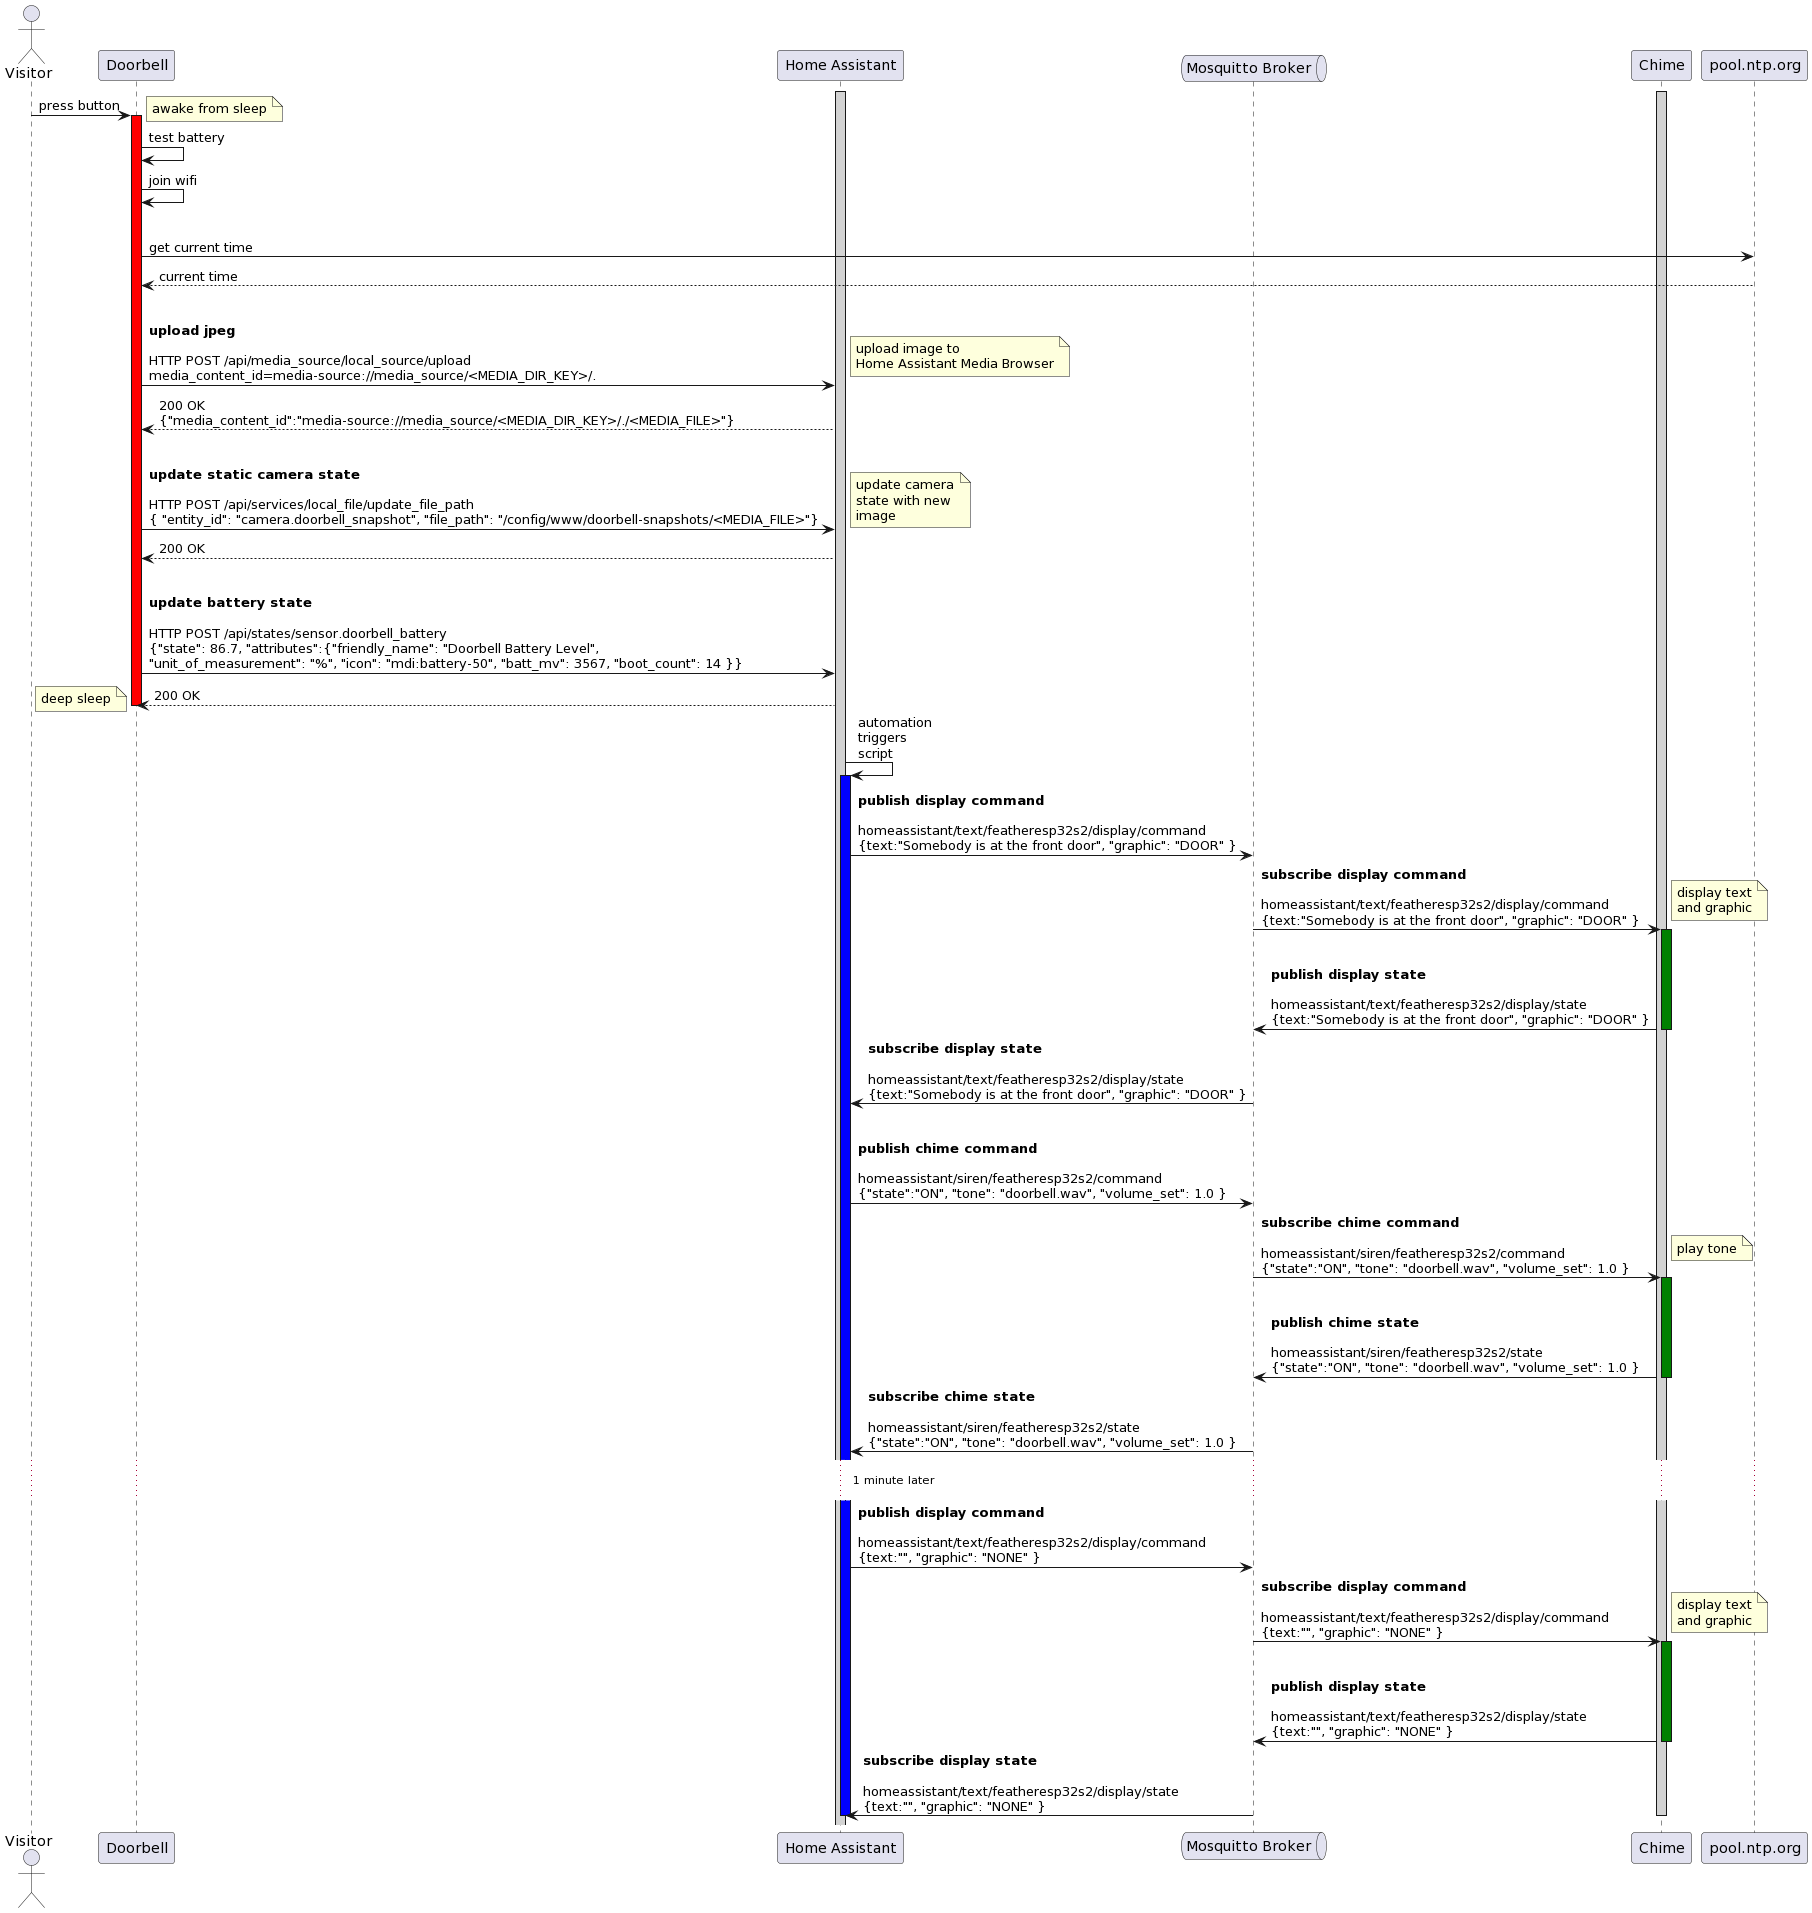

The diagram above was rendered by PlantUML. Its source (embedded in the PNG):
@startuml
actor       Visitor            as visitor
participant Doorbell           as doorbell
participant "Home Assistant"   as ha
queue       "Mosquitto Broker" as mqtt
participant Chime              as chime
participant pool.ntp.org       as ntp

activate ha #lightgray
activate chime #lightgray

visitor -> doorbell : press button 
note right
awake from sleep
end note
activate doorbell #red

doorbell -> doorbell : test battery
doorbell -> doorbell : join wifi

|||
doorbell -> ntp : get current time
ntp --> doorbell : current time
|||

doorbell -> ha : <b>upload jpeg\n\nHTTP POST /api/media_source/local_source/upload\nmedia_content_id=media-source://media_source/<MEDIA_DIR_KEY>/.
note right
upload image to
Home Assistant Media Browser
end note

ha --> doorbell : 200 OK\n{"media_content_id":"media-source://media_source/<MEDIA_DIR_KEY>/./<MEDIA_FILE>"}
|||
doorbell -> ha : <b>update static camera state\n\nHTTP POST /api/services/local_file/update_file_path\n{ "entity_id": "camera.doorbell_snapshot", "file_path": "/config/www/doorbell-snapshots/<MEDIA_FILE>"}
note right
update camera
state with new 
image
end note
ha --> doorbell : 200 OK
|||
doorbell -> ha : <b>update battery state\n\nHTTP POST /api/states/sensor.doorbell_battery\n{"state": 86.7, "attributes":{"friendly_name": "Doorbell Battery Level",\n"unit_of_measurement": "%", "icon": "mdi:battery-50", "batt_mv": 3567, "boot_count": 14 }}
ha --> doorbell : 200 OK
deactivate doorbell

note left
deep sleep
end note


ha -> ha : automation\ntriggers\nscript
activate ha #blue

ha -> mqtt : <b>publish display command\n\nhomeassistant/text/featheresp32s2/display/command\n{text:"Somebody is at the front door", "graphic": "DOOR" }

mqtt -> chime : <b>subscribe display command\n\nhomeassistant/text/featheresp32s2/display/command\n{text:"Somebody is at the front door", "graphic": "DOOR" }
activate chime #green
note right
display text
and graphic
end note
|||
chime -> mqtt : <b>publish display state\n\nhomeassistant/text/featheresp32s2/display/state\n{text:"Somebody is at the front door", "graphic": "DOOR" }

deactivate chime

mqtt -> ha : <b>subscribe display state\n\nhomeassistant/text/featheresp32s2/display/state\n{text:"Somebody is at the front door", "graphic": "DOOR" }
|||
ha -> mqtt : <b>publish chime command\n\nhomeassistant/siren/featheresp32s2/command\n{"state":"ON", "tone": "doorbell.wav", "volume_set": 1.0 }


mqtt -> chime : <b>subscribe chime command\n\nhomeassistant/siren/featheresp32s2/command\n{"state":"ON", "tone": "doorbell.wav", "volume_set": 1.0 }
activate chime #green
note right
play tone
end note
|||
chime -> mqtt : <b>publish chime state\n\nhomeassistant/siren/featheresp32s2/state\n{"state":"ON", "tone": "doorbell.wav", "volume_set": 1.0 }

deactivate chime

mqtt -> ha : <b>subscribe chime state\n\nhomeassistant/siren/featheresp32s2/state\n{"state":"ON", "tone": "doorbell.wav", "volume_set": 1.0 }

...1 minute later...

ha -> mqtt : <b>publish display command\n\nhomeassistant/text/featheresp32s2/display/command\n{text:"", "graphic": "NONE" }

mqtt -> chime : <b>subscribe display command\n\nhomeassistant/text/featheresp32s2/display/command\n{text:"", "graphic": "NONE" }
activate chime #green
note right
display text
and graphic
end note
|||
chime -> mqtt : <b>publish display state\n\nhomeassistant/text/featheresp32s2/display/state\n{text:"", "graphic": "NONE" }

deactivate chime

mqtt -> ha : <b>subscribe display state\n\nhomeassistant/text/featheresp32s2/display/state\n{text:"", "graphic": "NONE" }

deactivate chime
deactivate chime

deactivate ha
@enduml